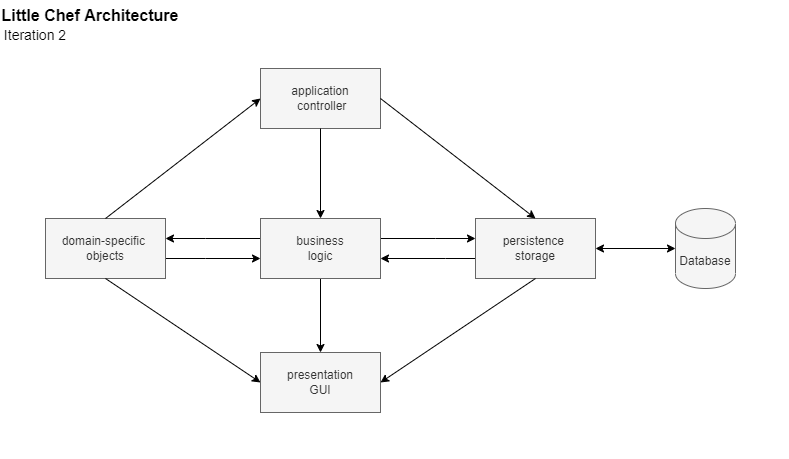

The diagram above was exported from draw.io. Its source (the exported page's mxGraphModel, read from the mxfile embedded in the PNG):
<mxGraphModel dx="1038" dy="617" grid="0" gridSize="10" guides="1" tooltips="1" connect="1" arrows="1" fold="1" page="1" pageScale="1" pageWidth="800" pageHeight="500" background="#ffffff" math="0" shadow="0">
  <root>
    <mxCell id="0" />
    <mxCell id="1" parent="0" />
    <mxCell id="XMpVykCuhGiuZYHEy3o9-2" value="application&lt;br&gt;&amp;nbsp;controller" style="rounded=0;whiteSpace=wrap;html=1;fillColor=#f5f5f5;fontColor=#333333;strokeColor=#666666;" vertex="1" parent="1">
      <mxGeometry x="270" y="78" width="120" height="60" as="geometry" />
    </mxCell>
    <mxCell id="XMpVykCuhGiuZYHEy3o9-16" value="" style="edgeStyle=orthogonalEdgeStyle;rounded=0;orthogonalLoop=1;jettySize=auto;html=1;" edge="1" parent="1" source="XMpVykCuhGiuZYHEy3o9-3" target="XMpVykCuhGiuZYHEy3o9-5">
      <mxGeometry relative="1" as="geometry">
        <Array as="points">
          <mxPoint x="455" y="268" />
          <mxPoint x="455" y="268" />
        </Array>
      </mxGeometry>
    </mxCell>
    <mxCell id="XMpVykCuhGiuZYHEy3o9-3" value="persistence&amp;nbsp;&lt;br&gt;storage" style="rounded=0;whiteSpace=wrap;html=1;fillColor=#f5f5f5;strokeColor=#666666;fontColor=#333333;" vertex="1" parent="1">
      <mxGeometry x="485" y="228" width="120" height="60" as="geometry" />
    </mxCell>
    <mxCell id="XMpVykCuhGiuZYHEy3o9-4" value="Database" style="shape=cylinder3;whiteSpace=wrap;html=1;boundedLbl=1;backgroundOutline=1;size=15;fillColor=#f5f5f5;fontColor=#333333;strokeColor=#666666;" vertex="1" parent="1">
      <mxGeometry x="685" y="218" width="60" height="80" as="geometry" />
    </mxCell>
    <mxCell id="XMpVykCuhGiuZYHEy3o9-13" value="" style="edgeStyle=orthogonalEdgeStyle;rounded=0;orthogonalLoop=1;jettySize=auto;html=1;" edge="1" parent="1" source="XMpVykCuhGiuZYHEy3o9-5" target="XMpVykCuhGiuZYHEy3o9-7">
      <mxGeometry relative="1" as="geometry">
        <Array as="points">
          <mxPoint x="215" y="248" />
          <mxPoint x="215" y="248" />
        </Array>
      </mxGeometry>
    </mxCell>
    <mxCell id="XMpVykCuhGiuZYHEy3o9-15" value="" style="edgeStyle=orthogonalEdgeStyle;rounded=0;orthogonalLoop=1;jettySize=auto;html=1;" edge="1" parent="1" source="XMpVykCuhGiuZYHEy3o9-5" target="XMpVykCuhGiuZYHEy3o9-3">
      <mxGeometry relative="1" as="geometry">
        <Array as="points">
          <mxPoint x="445" y="248" />
          <mxPoint x="445" y="248" />
        </Array>
      </mxGeometry>
    </mxCell>
    <mxCell id="XMpVykCuhGiuZYHEy3o9-18" value="" style="edgeStyle=orthogonalEdgeStyle;rounded=0;orthogonalLoop=1;jettySize=auto;html=1;" edge="1" parent="1" source="XMpVykCuhGiuZYHEy3o9-5" target="XMpVykCuhGiuZYHEy3o9-6">
      <mxGeometry relative="1" as="geometry" />
    </mxCell>
    <mxCell id="XMpVykCuhGiuZYHEy3o9-5" value="business&lt;br&gt;logic" style="rounded=0;whiteSpace=wrap;html=1;fillColor=#f5f5f5;fontColor=#333333;strokeColor=#666666;" vertex="1" parent="1">
      <mxGeometry x="270" y="228" width="120" height="60" as="geometry" />
    </mxCell>
    <mxCell id="XMpVykCuhGiuZYHEy3o9-6" value="presentation&lt;br&gt;GUI" style="rounded=0;whiteSpace=wrap;html=1;fillColor=#f5f5f5;fontColor=#333333;strokeColor=#666666;" vertex="1" parent="1">
      <mxGeometry x="270" y="362" width="120" height="60" as="geometry" />
    </mxCell>
    <mxCell id="XMpVykCuhGiuZYHEy3o9-14" value="" style="edgeStyle=orthogonalEdgeStyle;rounded=0;orthogonalLoop=1;jettySize=auto;html=1;" edge="1" parent="1" source="XMpVykCuhGiuZYHEy3o9-7" target="XMpVykCuhGiuZYHEy3o9-5">
      <mxGeometry relative="1" as="geometry">
        <Array as="points">
          <mxPoint x="215" y="268" />
          <mxPoint x="215" y="268" />
        </Array>
      </mxGeometry>
    </mxCell>
    <mxCell id="XMpVykCuhGiuZYHEy3o9-7" value="domain-specific&amp;nbsp;&lt;br&gt;objects" style="rounded=0;whiteSpace=wrap;html=1;fillColor=#f5f5f5;fontColor=#333333;strokeColor=#666666;" vertex="1" parent="1">
      <mxGeometry x="55" y="228" width="120" height="60" as="geometry" />
    </mxCell>
    <mxCell id="XMpVykCuhGiuZYHEy3o9-8" value="" style="endArrow=classic;html=1;rounded=0;exitX=0.5;exitY=1;exitDx=0;exitDy=0;" edge="1" parent="1" source="XMpVykCuhGiuZYHEy3o9-2" target="XMpVykCuhGiuZYHEy3o9-5">
      <mxGeometry width="50" height="50" relative="1" as="geometry">
        <mxPoint x="375" y="278" as="sourcePoint" />
        <mxPoint x="425" y="228" as="targetPoint" />
      </mxGeometry>
    </mxCell>
    <mxCell id="XMpVykCuhGiuZYHEy3o9-9" value="" style="endArrow=classic;html=1;rounded=0;exitX=1;exitY=0.5;exitDx=0;exitDy=0;entryX=0.5;entryY=0;entryDx=0;entryDy=0;" edge="1" parent="1" source="XMpVykCuhGiuZYHEy3o9-2" target="XMpVykCuhGiuZYHEy3o9-3">
      <mxGeometry width="50" height="50" relative="1" as="geometry">
        <mxPoint x="375" y="278" as="sourcePoint" />
        <mxPoint x="425" y="228" as="targetPoint" />
      </mxGeometry>
    </mxCell>
    <mxCell id="XMpVykCuhGiuZYHEy3o9-10" value="" style="endArrow=classic;html=1;rounded=0;exitX=0.5;exitY=0;exitDx=0;exitDy=0;entryX=0;entryY=0.5;entryDx=0;entryDy=0;" edge="1" parent="1" source="XMpVykCuhGiuZYHEy3o9-7" target="XMpVykCuhGiuZYHEy3o9-2">
      <mxGeometry width="50" height="50" relative="1" as="geometry">
        <mxPoint x="220" y="158" as="sourcePoint" />
        <mxPoint x="270" y="108" as="targetPoint" />
      </mxGeometry>
    </mxCell>
    <mxCell id="XMpVykCuhGiuZYHEy3o9-17" value="" style="endArrow=classic;html=1;rounded=0;entryX=0;entryY=0.5;entryDx=0;entryDy=0;exitX=0.5;exitY=1;exitDx=0;exitDy=0;" edge="1" parent="1" source="XMpVykCuhGiuZYHEy3o9-7" target="XMpVykCuhGiuZYHEy3o9-6">
      <mxGeometry width="50" height="50" relative="1" as="geometry">
        <mxPoint x="105" y="348" as="sourcePoint" />
        <mxPoint x="155" y="298" as="targetPoint" />
      </mxGeometry>
    </mxCell>
    <mxCell id="XMpVykCuhGiuZYHEy3o9-19" value="" style="endArrow=classic;html=1;rounded=0;exitX=0.5;exitY=1;exitDx=0;exitDy=0;entryX=1;entryY=0.5;entryDx=0;entryDy=0;" edge="1" parent="1" source="XMpVykCuhGiuZYHEy3o9-3" target="XMpVykCuhGiuZYHEy3o9-6">
      <mxGeometry width="50" height="50" relative="1" as="geometry">
        <mxPoint x="375" y="278" as="sourcePoint" />
        <mxPoint x="425" y="228" as="targetPoint" />
      </mxGeometry>
    </mxCell>
    <mxCell id="XMpVykCuhGiuZYHEy3o9-20" value="" style="endArrow=classic;startArrow=classic;html=1;rounded=0;exitX=0;exitY=0.5;exitDx=0;exitDy=0;exitPerimeter=0;entryX=1;entryY=0.5;entryDx=0;entryDy=0;" edge="1" parent="1" source="XMpVykCuhGiuZYHEy3o9-4" target="XMpVykCuhGiuZYHEy3o9-3">
      <mxGeometry width="50" height="50" relative="1" as="geometry">
        <mxPoint x="375" y="278" as="sourcePoint" />
        <mxPoint x="425" y="228" as="targetPoint" />
      </mxGeometry>
    </mxCell>
    <mxCell id="XMpVykCuhGiuZYHEy3o9-21" value="&lt;font style=&quot;font-size: 16px;&quot;&gt;Little Chef Architecture&lt;/font&gt;" style="text;html=1;strokeColor=none;fillColor=none;align=center;verticalAlign=middle;whiteSpace=wrap;rounded=0;fontStyle=1" vertex="1" parent="1">
      <mxGeometry x="10" y="10" width="180" height="30" as="geometry" />
    </mxCell>
    <mxCell id="XMpVykCuhGiuZYHEy3o9-23" value="Iteration 2" style="text;html=1;strokeColor=none;fillColor=none;align=center;verticalAlign=middle;whiteSpace=wrap;rounded=0;fontSize=14;" vertex="1" parent="1">
      <mxGeometry x="10" y="30" width="70" height="30" as="geometry" />
    </mxCell>
  </root>
</mxGraphModel>